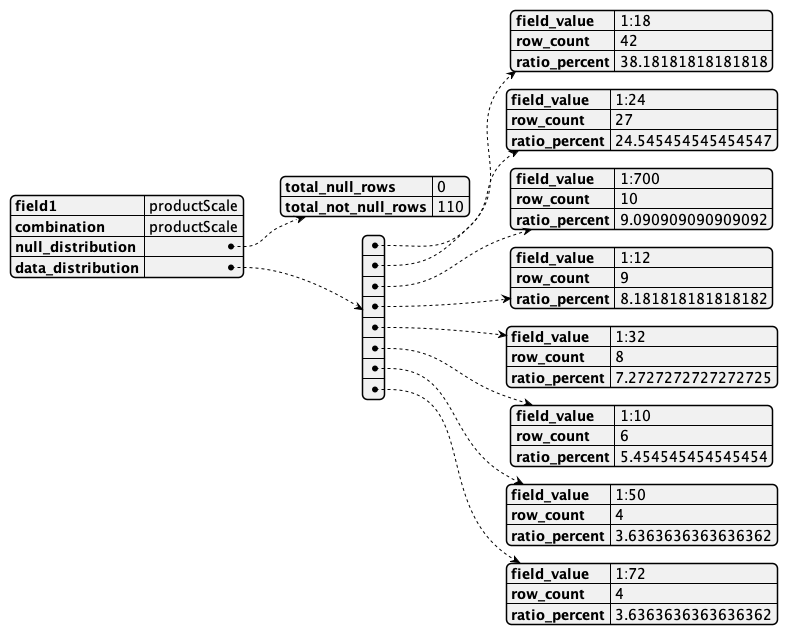

The diagram above was rendered by PlantUML. Its source (embedded in the PNG):
@startjson
{
    "field1": "productScale",
    "combination": "productScale",
    "null_distribution": {
        "total_null_rows": 0,
        "total_not_null_rows": 110
    },
    "data_distribution": [
        {
            "field_value": "1:18",
            "row_count": 42,
            "ratio_percent": 38.18181818181818
        },
        {
            "field_value": "1:24",
            "row_count": 27,
            "ratio_percent": 24.545454545454547
        },
        {
            "field_value": "1:700",
            "row_count": 10,
            "ratio_percent": 9.090909090909092
        },
        {
            "field_value": "1:12",
            "row_count": 9,
            "ratio_percent": 8.181818181818182
        },
        {
            "field_value": "1:32",
            "row_count": 8,
            "ratio_percent": 7.2727272727272725
        },
        {
            "field_value": "1:10",
            "row_count": 6,
            "ratio_percent": 5.454545454545454
        },
        {
            "field_value": "1:50",
            "row_count": 4,
            "ratio_percent": 3.6363636363636362
        },
        {
            "field_value": "1:72",
            "row_count": 4,
            "ratio_percent": 3.6363636363636362
        }
    ]
}
@endjson